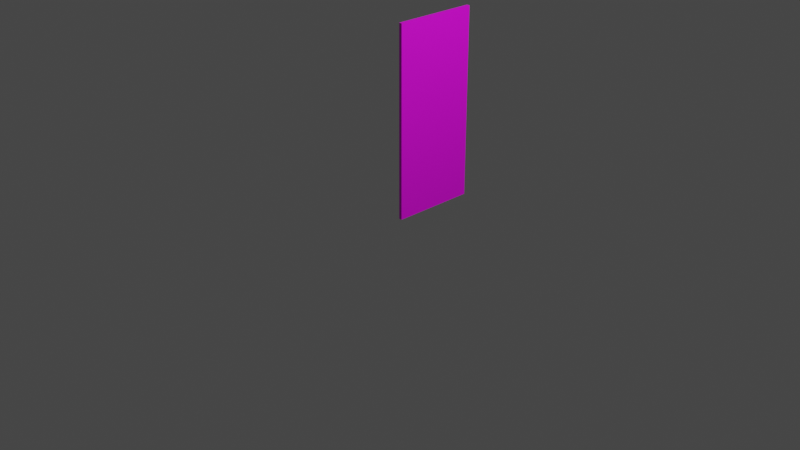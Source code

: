 # Source: DoorFromImage.blend  (saved by Blender 2.92.15; exported with 4.5.12 LTS)
import bpy
from mathutils import Matrix  # noqa: F401  (used for matrix-valued properties, if any)

bpy.ops.wm.read_factory_settings(use_empty=True)
scene = bpy.context.scene
scene.name = 'Scene'

# ---- collections
col_collection = bpy.data.collections.new('Collection'); scene.collection.children.link(col_collection)

# ---- images (referenced by path relative to the original .blend; pixels are not part of the script)
import os
ASSET_DIR = os.environ.get("B2B_ASSET_DIR", "")  # directory of the original .blend (textures are referenced by path, not embedded)
HERE = os.path.dirname(os.path.abspath(__file__))  # packed textures are extracted next to this script under _unpacked/

def load_image(name, relpath, width, height, colorspace="sRGB"):
    """Load a texture the original file referenced (path relative to the .blend, or extracted next to this script)."""
    p = next((c for c in (os.path.join(HERE, relpath), os.path.join(ASSET_DIR, relpath)) if relpath and os.path.exists(c)), "")
    if p:
        img = bpy.data.images.load(p, check_existing=True)
        img.name = name
    else:  # same state as the original file: an image datablock whose file is absent (Cycles renders it pink)
        img = bpy.data.images.new(name, width, height)
        img.source = "FILE"
        img.filepath = "//" + (relpath or name)
    img.colorspace_settings.name = colorspace
    return img
img_doorwithpullhandleonleftside_jpg = load_image('DoorWithPullHandleOnLeftSide.jpg', 'DoorWithPullHandleOnLeftSide.jpg', 1024, 1024, 'sRGB')

# ---- materials (node trees are filled in below, after node groups)
mat_material_001 = bpy.data.materials.new('Material.001')
mat_material_001.use_transparent_shadow = False

# ---- material node trees
mat_material_001.use_nodes = True; mat_material_001.node_tree.nodes.clear()
_N = mat_material_001.node_tree.nodes; _L = mat_material_001.node_tree.links
n0 = _N.new('ShaderNodeBsdfPrincipled'); n0.name = 'Principled BSDF'; n0.location = (10, 300)
n0.distribution = 'GGX'
n0.subsurface_method = 'BURLEY'
n0.inputs[3].default_value = 1.45
n0.inputs[27].default_value = (0.0, 0.0, 0.0, 1.0)
n0.inputs[28].default_value = 1.0
n1 = _N.new('ShaderNodeOutputMaterial'); n1.name = 'Material Output'; n1.location = (300, 300)
n2 = _N.new('ShaderNodeTexImage'); n2.name = 'Image Texture'; n2.location = (-360, 304)
n2.image = img_doorwithpullhandleonleftside_jpg
_L.new(n0.outputs[0], n1.inputs[0])
_L.new(n2.outputs[0], n0.inputs[0])
n1.is_active_output = True

# ---- world
world_world = bpy.data.worlds.new('World'); scene.world = world_world
world_world.use_nodes = True; world_world.node_tree.nodes.clear()
_N = world_world.node_tree.nodes; _L = world_world.node_tree.links
n0 = _N.new('ShaderNodeOutputWorld'); n0.name = 'World Output'; n0.location = (300, 300)
n1 = _N.new('ShaderNodeBackground'); n1.name = 'Background'; n1.location = (10, 300)
n1.inputs[0].default_value = (0.05088, 0.05088, 0.05088, 1.0)
_L.new(n1.outputs[0], n0.inputs[0])
n0.is_active_output = True
world_world.color = (0.05088, 0.05088, 0.05088)
world_world.use_sun_shadow = False
world_world.sun_shadow_jitter_overblur = 0.0

# ---- cameras
cam_camera = bpy.data.cameras.new('Camera')
cam_camera.clip_end = 100.0
cam_camera.ortho_scale = 7.314

# ---- lights
light_light = bpy.data.lights.new('Light', 'POINT')
light_light.transmission_factor = 0.0
light_light.energy = 1000.0
light_light.shadow_soft_size = 0.1
light_light.shadow_maximum_resolution = 0.006
light_light.use_absolute_resolution = True

# ---- meshes
me_cube_001 = bpy.data.meshes.new('Cube.001')
me_cube_001.from_pydata([(-1.0, -1.0, -1.0), (-1.0, -1.0, 1.0), (-1.0, 1.0, -1.0), (-1.0, 1.0, 1.0), (1.0, -1.0, -1.0), (1.0, -1.0, 1.0), (1.0, 1.0, -1.0), (1.0, 1.0, 1.0)], [], [(0, 1, 3, 2), (2, 3, 7, 6), (6, 7, 5, 4), (4, 5, 1, 0), (2, 6, 4, 0), (7, 3, 1, 5)])
_uv = me_cube_001.uv_layers.new(name='UVMap')
_uv.uv.foreach_set('vector', [0.9576, 0.009663, 0.9828, 0.9893, 0.02044, 0.9902, 0.0777, 0.002358, 0.375, 0.25, 0.625, 0.25, 0.625, 0.5, 0.375, 0.5, 0.08136, 0.004864, 0.02007, 0.9903, 0.9809, 0.9896, 0.9543, 0.01186, 0.375, 0.75, 0.625, 0.75, 0.625, 1.0, 0.375, 1.0, 0.125, 0.5, 0.375, 0.5, 0.375, 0.75, 0.125, 0.75, 0.625, 0.5, 0.875, 0.5, 0.875, 0.75, 0.625, 0.75])
me_cube_001.materials.append(mat_material_001)
me_cube_001.use_remesh_fix_poles = True
me_cube_001.use_remesh_preserve_attributes = False
me_cube_001.use_mirror_vertex_groups = False
me_cube_001.update()

# ---- objects
ob_light = bpy.data.objects.new('Light', light_light)
ob_camera = bpy.data.objects.new('Camera', cam_camera)
ob_cube = bpy.data.objects.new('Cube', me_cube_001)

# ---- transforms, parenting, visibility, modifiers, constraints
ob_light.location = (4.076, 1.005, 5.904)
ob_light.rotation_euler = (0.6503, 0.05522, 1.866)
ob_light.lock_rotations_4d = False
ob_light.empty_display_type = 'ARROWS'
ob_light.color = (0.0, 0.0, 0.0, 0.0)
ob_light.lineart.crease_threshold = 0.0
ob_camera.location = (7.359, -6.926, 4.958)
ob_camera.rotation_euler = (1.109, 0.0, 0.8149)
ob_camera.lock_rotations_4d = False
ob_camera.empty_display_type = 'ARROWS'
ob_camera.color = (0.0, 0.0, 0.0, 0.0)
ob_camera.display_type = 'WIRE'
ob_camera.lineart.crease_threshold = 0.0
ob_cube.location = (0.01765, 0.4571, 1.017)
ob_cube.scale = (0.01725, 0.457, 1.017)
ob_cube.lineart.crease_threshold = 0.0

# ---- collection membership
col_collection.objects.link(ob_light)
col_collection.objects.link(ob_camera)
col_collection.objects.link(ob_cube)

# ---- scene / render settings (as saved in the file)
scene.camera = ob_camera
scene.frame_start = 1; scene.frame_end = 250; scene.frame_set(1)
scene.render.engine = 'BLENDER_EEVEE_NEXT'
scene.cycles.use_denoising = False
scene.cycles.samples = 128
scene.cycles.sampling_pattern = 'TABULATED_SOBOL'
scene.cycles.use_adaptive_sampling = False
scene.cycles.use_light_tree = False
scene.view_settings.view_transform = 'Filmic'
bpy.context.view_layer.update()
